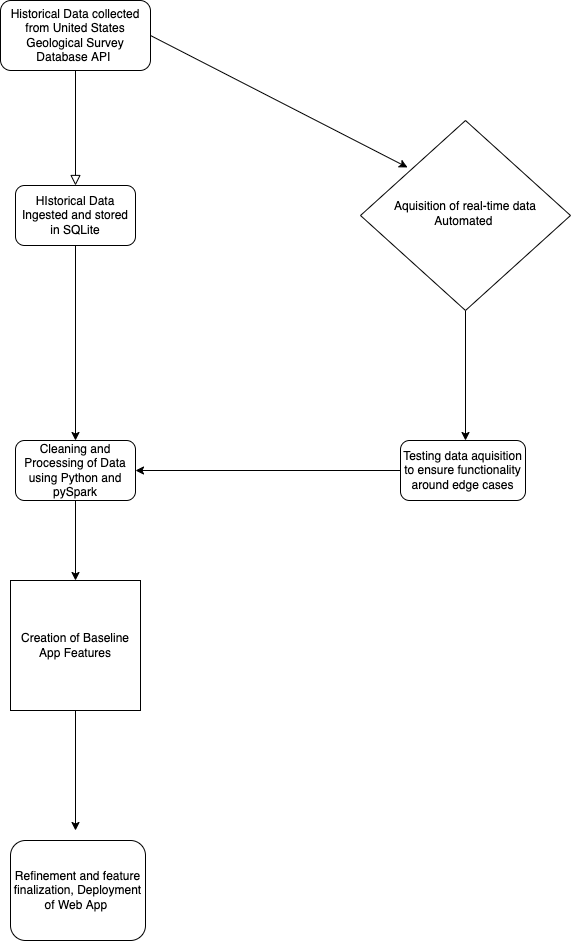

The diagram above was exported from draw.io. Its source (the exported page's mxGraphModel, read from the mxfile embedded in the PNG):
<mxGraphModel dx="1426" dy="769" grid="1" gridSize="10" guides="1" tooltips="1" connect="1" arrows="1" fold="1" page="1" pageScale="1" pageWidth="827" pageHeight="1169" math="0" shadow="0">
  <root>
    <mxCell id="WIyWlLk6GJQsqaUBKTNV-0" />
    <mxCell id="WIyWlLk6GJQsqaUBKTNV-1" parent="WIyWlLk6GJQsqaUBKTNV-0" />
    <mxCell id="WIyWlLk6GJQsqaUBKTNV-2" value="" style="rounded=0;html=1;jettySize=auto;orthogonalLoop=1;fontSize=11;endArrow=block;endFill=0;endSize=8;strokeWidth=1;shadow=0;labelBackgroundColor=none;edgeStyle=orthogonalEdgeStyle;entryX=0.5;entryY=0;entryDx=0;entryDy=0;" parent="WIyWlLk6GJQsqaUBKTNV-1" source="WIyWlLk6GJQsqaUBKTNV-3" target="BNyDJ8ERFG5k9vp0QRpN-3" edge="1">
      <mxGeometry relative="1" as="geometry">
        <mxPoint x="198" y="230" as="targetPoint" />
      </mxGeometry>
    </mxCell>
    <mxCell id="WIyWlLk6GJQsqaUBKTNV-3" value="Historical Data collected from United States Geological Survey Database API&amp;nbsp;" style="rounded=1;whiteSpace=wrap;html=1;fontSize=12;glass=0;strokeWidth=1;shadow=0;" parent="WIyWlLk6GJQsqaUBKTNV-1" vertex="1">
      <mxGeometry x="120" y="50" width="150" height="70" as="geometry" />
    </mxCell>
    <mxCell id="WIyWlLk6GJQsqaUBKTNV-11" value="Refinement and feature finalization, Deployment of Web App&amp;nbsp;" style="rounded=1;whiteSpace=wrap;html=1;fontSize=12;glass=0;strokeWidth=1;shadow=0;" parent="WIyWlLk6GJQsqaUBKTNV-1" vertex="1">
      <mxGeometry x="130" y="890" width="135" height="100" as="geometry" />
    </mxCell>
    <mxCell id="BNyDJ8ERFG5k9vp0QRpN-1" style="edgeStyle=orthogonalEdgeStyle;rounded=0;orthogonalLoop=1;jettySize=auto;html=1;exitX=0.5;exitY=1;exitDx=0;exitDy=0;" parent="WIyWlLk6GJQsqaUBKTNV-1" source="ObHhvVq-fSp3HGJbKsMv-2" target="n41alOXT3IFU8fYJ_9ch-11" edge="1">
      <mxGeometry relative="1" as="geometry">
        <Array as="points">
          <mxPoint x="585" y="490" />
        </Array>
        <mxPoint x="585" y="440" as="targetPoint" />
      </mxGeometry>
    </mxCell>
    <mxCell id="ObHhvVq-fSp3HGJbKsMv-2" value="Aquisition of real-time data Automated&amp;nbsp;" style="rhombus;whiteSpace=wrap;html=1;shadow=0;fontFamily=Helvetica;fontSize=12;align=center;strokeWidth=1;spacing=6;spacingTop=-4;" parent="WIyWlLk6GJQsqaUBKTNV-1" vertex="1">
      <mxGeometry x="480" y="170" width="210" height="190" as="geometry" />
    </mxCell>
    <mxCell id="n41alOXT3IFU8fYJ_9ch-7" style="edgeStyle=orthogonalEdgeStyle;rounded=0;orthogonalLoop=1;jettySize=auto;html=1;exitX=0.5;exitY=1;exitDx=0;exitDy=0;entryX=0.5;entryY=0;entryDx=0;entryDy=0;" edge="1" parent="WIyWlLk6GJQsqaUBKTNV-1" source="BNyDJ8ERFG5k9vp0QRpN-3" target="n41alOXT3IFU8fYJ_9ch-4">
      <mxGeometry relative="1" as="geometry" />
    </mxCell>
    <mxCell id="BNyDJ8ERFG5k9vp0QRpN-3" value="&lt;span&gt;HIstorical Data Ingested and stored in SQLite&lt;/span&gt;" style="rounded=1;whiteSpace=wrap;html=1;" parent="WIyWlLk6GJQsqaUBKTNV-1" vertex="1">
      <mxGeometry x="135" y="235" width="120" height="60" as="geometry" />
    </mxCell>
    <mxCell id="n41alOXT3IFU8fYJ_9ch-0" value="" style="endArrow=classic;html=1;rounded=0;exitX=1;exitY=0.5;exitDx=0;exitDy=0;entryX=0.224;entryY=0.247;entryDx=0;entryDy=0;entryPerimeter=0;" edge="1" parent="WIyWlLk6GJQsqaUBKTNV-1" source="WIyWlLk6GJQsqaUBKTNV-3" target="ObHhvVq-fSp3HGJbKsMv-2">
      <mxGeometry width="50" height="50" relative="1" as="geometry">
        <mxPoint x="390" y="420" as="sourcePoint" />
        <mxPoint x="440" y="370" as="targetPoint" />
      </mxGeometry>
    </mxCell>
    <mxCell id="n41alOXT3IFU8fYJ_9ch-10" style="edgeStyle=orthogonalEdgeStyle;rounded=0;orthogonalLoop=1;jettySize=auto;html=1;exitX=0.5;exitY=1;exitDx=0;exitDy=0;" edge="1" parent="WIyWlLk6GJQsqaUBKTNV-1" source="n41alOXT3IFU8fYJ_9ch-2">
      <mxGeometry relative="1" as="geometry">
        <mxPoint x="195" y="880" as="targetPoint" />
      </mxGeometry>
    </mxCell>
    <mxCell id="n41alOXT3IFU8fYJ_9ch-2" value="Creation of Baseline App Features" style="whiteSpace=wrap;html=1;aspect=fixed;" vertex="1" parent="WIyWlLk6GJQsqaUBKTNV-1">
      <mxGeometry x="130" y="630" width="130" height="130" as="geometry" />
    </mxCell>
    <mxCell id="n41alOXT3IFU8fYJ_9ch-4" value="&lt;span&gt;Cleaning and Processing of Data using Python and pySpark&lt;/span&gt;" style="rounded=1;whiteSpace=wrap;html=1;" vertex="1" parent="WIyWlLk6GJQsqaUBKTNV-1">
      <mxGeometry x="135" y="490" width="120" height="60" as="geometry" />
    </mxCell>
    <mxCell id="n41alOXT3IFU8fYJ_9ch-6" value="" style="endArrow=classic;html=1;rounded=0;exitX=0.5;exitY=1;exitDx=0;exitDy=0;entryX=0.5;entryY=0;entryDx=0;entryDy=0;" edge="1" parent="WIyWlLk6GJQsqaUBKTNV-1" source="n41alOXT3IFU8fYJ_9ch-4" target="n41alOXT3IFU8fYJ_9ch-2">
      <mxGeometry width="50" height="50" relative="1" as="geometry">
        <mxPoint x="390" y="540" as="sourcePoint" />
        <mxPoint x="440" y="490" as="targetPoint" />
      </mxGeometry>
    </mxCell>
    <mxCell id="n41alOXT3IFU8fYJ_9ch-11" value="Testing data aquisition to ensure functionality around edge cases" style="rounded=1;whiteSpace=wrap;html=1;" vertex="1" parent="WIyWlLk6GJQsqaUBKTNV-1">
      <mxGeometry x="520" y="490" width="125" height="60" as="geometry" />
    </mxCell>
    <mxCell id="n41alOXT3IFU8fYJ_9ch-12" value="" style="endArrow=classic;html=1;rounded=0;entryX=1;entryY=0.5;entryDx=0;entryDy=0;" edge="1" parent="WIyWlLk6GJQsqaUBKTNV-1" target="n41alOXT3IFU8fYJ_9ch-4">
      <mxGeometry width="50" height="50" relative="1" as="geometry">
        <mxPoint x="520" y="520" as="sourcePoint" />
        <mxPoint x="440" y="490" as="targetPoint" />
      </mxGeometry>
    </mxCell>
  </root>
</mxGraphModel>